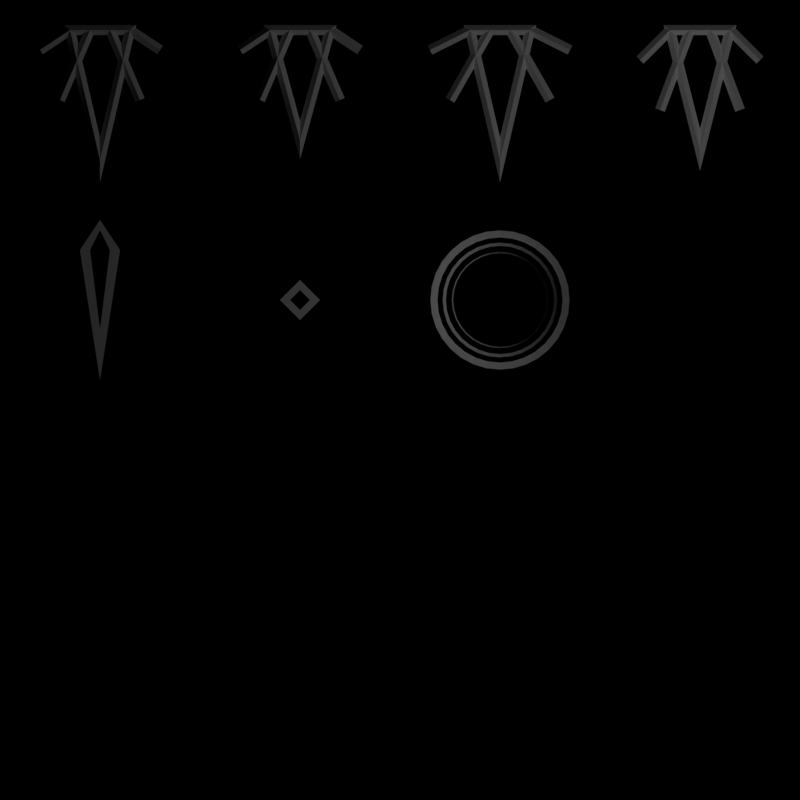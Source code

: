 # Source: Sprites.blend  (saved by Blender 2.79.7; exported with 4.5.12 LTS)
import bpy
from mathutils import Matrix  # noqa: F401  (used for matrix-valued properties, if any)

bpy.ops.wm.read_factory_settings(use_empty=True)
scene = bpy.context.scene
scene.name = 'Scene'

# ---- collections
col_collection_1 = bpy.data.collections.new('Collection 1'); scene.collection.children.link(col_collection_1)
col_collection_2 = bpy.data.collections.new('Collection 2'); scene.collection.children.link(col_collection_2)

# ---- materials (node trees are filled in below, after node groups)
mat_white = bpy.data.materials.new('White')
mat_white.alpha_threshold = 0.0
mat_white.use_transparent_shadow = False
mat_white.diffuse_color = (1.0, 1.0, 1.0, 1.0)
mat_white.roughness = 0.5

# ---- material node trees

# ---- world
world_world = bpy.data.worlds.new('World'); scene.world = world_world
world_world.color = (0.0, 0.0, 0.0)
world_world.use_sun_shadow = False
world_world.sun_shadow_jitter_overblur = 0.0

# ---- cameras
cam_camera = bpy.data.cameras.new('Camera')
cam_camera.type = 'ORTHO'
cam_camera.clip_end = 100.0
cam_camera.lens = 35.0
cam_camera.sensor_width = 32.0
cam_camera.sensor_height = 18.0
cam_camera.ortho_scale = 8.0
cam_camera.dof.focus_distance = 0.0
cam_camera.dof.aperture_fstop = 128.0

# ---- lights
light_lamp = bpy.data.lights.new('Lamp', 'POINT')
light_lamp.transmission_factor = 0.0
light_lamp.cutoff_distance = 30.0
light_lamp.energy = 100.0
light_lamp.shadow_buffer_clip_start = 1.001
light_lamp.shadow_soft_size = 0.1
light_lamp.shadow_maximum_resolution = 0.006
light_lamp.use_absolute_resolution = True

# ---- meshes
me_cylinder = bpy.data.meshes.new('Cylinder')
me_cylinder.from_pydata([(-5.268e-08, 1.391, 1.701), (0.2714, 1.364, 1.701), (0.5323, 1.285, 1.701), (0.7728, 1.157, 1.701), (0.9835, 0.9835, 1.701), (1.157, 0.7728, 1.701), (1.285, 0.5323, 1.701), (1.364, 0.2714, 1.701), (1.391, -1.405e-07, 1.701), (1.364, -0.2714, 1.701), (1.285, -0.5323, 1.701), (1.157, -0.7728, 1.701), (0.9835, -0.9835, 1.701), (0.7728, -1.157, 1.701), (0.5323, -1.285, 1.701), (0.2714, -1.364, 1.701), (-5.059e-07, -1.391, 1.701), (-0.2714, -1.364, 1.701), (-0.5323, -1.285, 1.701), (-0.7728, -1.157, 1.701), (-0.9835, -0.9835, 1.701), (-1.157, -0.7728, 1.701), (-1.285, -0.5323, 1.701), (-1.364, -0.2714, 1.701), (-1.391, 1.098e-06, 1.701), (-1.364, 0.2714, 1.701), (-1.285, 0.5323, 1.701), (-1.157, 0.7728, 1.701), (-0.9835, 0.9835, 1.701), (-0.7728, 1.157, 1.701), (-0.5323, 1.285, 1.701), (-0.2714, 1.364, 1.701), (-6.076e-08, 1.252, 1.562), (0.2442, 1.228, 1.562), (0.4791, 1.157, 1.562), (0.6955, 1.041, 1.562), (0.8852, 0.8852, 1.562), (1.041, 0.6955, 1.562), (1.157, 0.4791, 1.562), (1.228, 0.2442, 1.562), (1.252, -1.034e-07, 1.562), (1.228, -0.2442, 1.562), (1.157, -0.4791, 1.562), (1.041, -0.6955, 1.562), (0.8852, -0.8852, 1.562), (0.6955, -1.041, 1.562), (0.4791, -1.157, 1.562), (0.2442, -1.228, 1.562), (-4.687e-07, -1.252, 1.562), (-0.2442, -1.228, 1.562), (-0.4791, -1.157, 1.562), (-0.6955, -1.041, 1.562), (-0.8852, -0.8852, 1.562), (-1.041, -0.6955, 1.562), (-1.157, -0.4791, 1.562), (-1.228, -0.2442, 1.562), (-1.252, 1.011e-06, 1.562), (-1.228, 0.2442, 1.562), (-1.157, 0.4791, 1.562), (-1.041, 0.6955, 1.562), (-0.8852, 0.8852, 1.562), (-0.6955, 1.041, 1.562), (-0.4791, 1.157, 1.562), (-0.2442, 1.228, 1.562), (-6.439e-08, 1.146, 1.689), (0.2236, 1.124, 1.689), (0.4386, 1.059, 1.689), (0.6368, 0.953, 1.689), (0.8104, 0.8104, 1.689), (0.953, 0.6368, 1.689), (1.059, 0.4386, 1.689), (1.124, 0.2236, 1.689), (1.146, -1.696e-07, 1.689), (1.124, -0.2236, 1.689), (1.059, -0.4386, 1.689), (0.953, -0.6368, 1.689), (0.8104, -0.8104, 1.689), (0.6368, -0.953, 1.689), (0.4386, -1.059, 1.689), (0.2236, -1.124, 1.689), (-4.378e-07, -1.146, 1.689), (-0.2236, -1.124, 1.689), (-0.4386, -1.059, 1.689), (-0.6368, -0.953, 1.689), (-0.8104, -0.8104, 1.689), (-0.953, -0.6368, 1.689), (-1.059, -0.4386, 1.689), (-1.124, -0.2236, 1.689), (-1.146, 8.505e-07, 1.689), (-1.124, 0.2236, 1.689), (-1.059, 0.4386, 1.689), (-0.953, 0.6368, 1.689), (-0.8104, 0.8104, 1.689), (-0.6368, 0.953, 1.689), (-0.4386, 1.059, 1.689), (-0.2236, 1.124, 1.689), (-6.864e-08, 1.083, 1.574), (0.2113, 1.062, 1.574), (0.4145, 1.001, 1.574), (0.6017, 0.9006, 1.574), (0.7659, 0.7659, 1.574), (0.9006, 0.6017, 1.574), (1.001, 0.4145, 1.574), (1.062, 0.2113, 1.574), (1.083, -1.286e-07, 1.574), (1.062, -0.2113, 1.574), (1.001, -0.4145, 1.574), (0.9006, -0.6017, 1.574), (0.7659, -0.7659, 1.574), (0.6017, -0.9006, 1.574), (0.4145, -1.001, 1.574), (0.2113, -1.062, 1.574), (-4.216e-07, -1.083, 1.574), (-0.2113, -1.062, 1.574), (-0.4145, -1.001, 1.574), (-0.6017, -0.9006, 1.574), (-0.7659, -0.7659, 1.574), (-0.9006, -0.6017, 1.574), (-1.001, -0.4145, 1.574), (-1.062, -0.2113, 1.574), (-1.083, 8.355e-07, 1.574), (-1.062, 0.2113, 1.574), (-1.001, 0.4145, 1.574), (-0.9006, 0.6017, 1.574), (-0.7659, 0.7659, 1.574), (-0.6017, 0.9006, 1.574), (-0.4145, 1.001, 1.574), (-0.2113, 1.062, 1.574), (-7.315e-08, 0.9628, 1.681), (0.1878, 0.9443, 1.681), (0.3684, 0.8895, 1.681), (0.5349, 0.8005, 1.681), (0.6808, 0.6808, 1.681), (0.8005, 0.5349, 1.681), (0.8895, 0.3684, 1.681), (0.9443, 0.1878, 1.681), (0.9628, -1.825e-07, 1.681), (0.9443, -0.1878, 1.681), (0.8895, -0.3684, 1.681), (0.8005, -0.5349, 1.681), (0.6808, -0.6808, 1.681), (0.5349, -0.8005, 1.681), (0.3684, -0.8895, 1.681), (0.1878, -0.9443, 1.681), (-3.869e-07, -0.9628, 1.681), (-0.1878, -0.9443, 1.681), (-0.3684, -0.8895, 1.681), (-0.5349, -0.8005, 1.681), (-0.6808, -0.6808, 1.681), (-0.8005, -0.5349, 1.681), (-0.8895, -0.3684, 1.681), (-0.9443, -0.1878, 1.681), (-0.9628, 6.745e-07, 1.681), (-0.9443, 0.1878, 1.681), (-0.8895, 0.3684, 1.681), (-0.8005, 0.5349, 1.681), (-0.6808, 0.6808, 1.681), (-0.5349, 0.8005, 1.681), (-0.3684, 0.8895, 1.681), (-0.1878, 0.9443, 1.681), (-7.546e-08, 0.9371, 1.582), (0.1828, 0.9191, 1.582), (0.3586, 0.8658, 1.582), (0.5206, 0.7792, 1.582), (0.6626, 0.6626, 1.582), (0.7792, 0.5206, 1.582), (0.8658, 0.3586, 1.582), (0.9191, 0.1828, 1.582), (0.9371, -1.449e-07, 1.582), (0.9191, -0.1828, 1.582), (0.8658, -0.3586, 1.582), (0.7792, -0.5206, 1.582), (0.6626, -0.6626, 1.582), (0.5206, -0.7792, 1.582), (0.3586, -0.8658, 1.582), (0.1828, -0.9191, 1.582), (-3.808e-07, -0.9371, 1.582), (-0.1828, -0.9191, 1.582), (-0.3586, -0.8658, 1.582), (-0.5206, -0.7792, 1.582), (-0.6626, -0.6626, 1.582), (-0.7792, -0.5206, 1.582), (-0.8658, -0.3586, 1.582), (-0.9191, -0.1828, 1.582), (-0.9371, 6.892e-07, 1.582), (-0.9191, 0.1828, 1.582), (-0.8658, 0.3586, 1.582), (-0.7792, 0.5206, 1.582), (-0.6626, 0.6626, 1.582), (-0.5206, 0.7792, 1.582), (-0.3586, 0.8658, 1.582), (-0.1828, 0.9191, 1.582)], [], [(1, 33, 32, 0), (3, 35, 34, 2), (4, 36, 35, 3), (5, 37, 36, 4), (6, 38, 37, 5), (7, 39, 38, 6), (8, 40, 39, 7), (9, 41, 40, 8), (10, 42, 41, 9), (11, 43, 42, 10), (12, 44, 43, 11), (13, 45, 44, 12), (14, 46, 45, 13), (15, 47, 46, 14), (16, 48, 47, 15), (17, 49, 48, 16), (18, 50, 49, 17), (19, 51, 50, 18), (20, 52, 51, 19), (21, 53, 52, 20), (22, 54, 53, 21), (23, 55, 54, 22), (24, 56, 55, 23), (25, 57, 56, 24), (26, 58, 57, 25), (27, 59, 58, 26), (28, 60, 59, 27), (29, 61, 60, 28), (30, 62, 61, 29), (31, 63, 62, 30), (0, 32, 63, 31), (2, 34, 33, 1), (65, 97, 96, 64), (67, 99, 98, 66), (68, 100, 99, 67), (69, 101, 100, 68), (70, 102, 101, 69), (71, 103, 102, 70), (72, 104, 103, 71), (73, 105, 104, 72), (74, 106, 105, 73), (75, 107, 106, 74), (76, 108, 107, 75), (77, 109, 108, 76), (78, 110, 109, 77), (79, 111, 110, 78), (80, 112, 111, 79), (81, 113, 112, 80), (82, 114, 113, 81), (83, 115, 114, 82), (84, 116, 115, 83), (85, 117, 116, 84), (86, 118, 117, 85), (87, 119, 118, 86), (88, 120, 119, 87), (89, 121, 120, 88), (90, 122, 121, 89), (91, 123, 122, 90), (92, 124, 123, 91), (93, 125, 124, 92), (94, 126, 125, 93), (95, 127, 126, 94), (64, 96, 127, 95), (66, 98, 97, 65), (129, 161, 160, 128), (131, 163, 162, 130), (132, 164, 163, 131), (133, 165, 164, 132), (134, 166, 165, 133), (135, 167, 166, 134), (136, 168, 167, 135), (137, 169, 168, 136), (138, 170, 169, 137), (139, 171, 170, 138), (140, 172, 171, 139), (141, 173, 172, 140), (142, 174, 173, 141), (143, 175, 174, 142), (144, 176, 175, 143), (145, 177, 176, 144), (146, 178, 177, 145), (147, 179, 178, 146), (148, 180, 179, 147), (149, 181, 180, 148), (150, 182, 181, 149), (151, 183, 182, 150), (152, 184, 183, 151), (153, 185, 184, 152), (154, 186, 185, 153), (155, 187, 186, 154), (156, 188, 187, 155), (157, 189, 188, 156), (158, 190, 189, 157), (159, 191, 190, 158), (128, 160, 191, 159), (130, 162, 161, 129)])
me_cylinder.materials.append(mat_white)
me_cylinder.use_remesh_preserve_volume = False
me_cylinder.use_remesh_preserve_attributes = False
me_cylinder.use_mirror_vertex_groups = False
me_cylinder.update()
me_plane_008 = bpy.data.meshes.new('Plane.008')
me_plane_008.from_pydata([(-0.2, 0.0, 0.0), (0.0, -0.2, 0.0), (0.0, 0.2, 0.0), (0.2, 0.0, 0.0)], [], [(0, 1, 3, 2)])
me_plane_008.materials.append(mat_white)
me_plane_008.use_remesh_preserve_volume = False
me_plane_008.use_remesh_preserve_attributes = False
me_plane_008.use_mirror_vertex_groups = False
me_plane_008.update()
me_plane_004 = bpy.data.meshes.new('Plane.004')
me_plane_004.from_pydata([(-0.2, 0.5, 0.0), (0.0, -0.8, 0.0), (0.0, 0.8, 0.0), (0.2, 0.5, 0.0)], [], [(0, 1, 3, 2)])
me_plane_004.materials.append(mat_white)
me_plane_004.use_remesh_preserve_volume = False
me_plane_004.use_remesh_preserve_attributes = False
me_plane_004.use_mirror_vertex_groups = False
me_plane_004.update()
me_plane = bpy.data.meshes.new('Plane')
me_plane.from_pydata([(0.0, -3.0, 0.0), (2.0, -3.0, 0.0), (0.0, 5.0, 0.0), (2.0, 5.0, 0.0), (4.0, -3.0, 0.0), (6.0, -3.0, 0.0), (4.0, 5.0, 0.0), (6.0, 5.0, 0.0), (-2.0, 3.0, 0.0), (-2.0, 1.0, 0.0), (6.0, 3.0, 0.0), (6.0, 1.0, 0.0), (-2.0, -1.0, 0.0), (-2.0, -3.0, 0.0), (6.0, -1.0, 0.0), (6.0, -3.0, 0.0)], [], [(0, 1, 3, 2), (4, 5, 7, 6), (8, 9, 11, 10), (12, 13, 15, 14)])
me_plane.use_remesh_preserve_volume = False
me_plane.use_remesh_preserve_attributes = False
me_plane.use_mirror_vertex_groups = False
me_plane.update()
me_plane_007 = bpy.data.meshes.new('Plane.007')
me_plane_007.from_pydata([(-0.1, 1.49e-08, 0.0), (0.0, -0.1, 0.0), (0.0, 0.1, 0.0), (0.1, 1.49e-08, 0.0)], [], [(0, 1, 3, 2)])
me_plane_007.materials.append(mat_white)
me_plane_007.use_remesh_preserve_volume = False
me_plane_007.use_remesh_preserve_attributes = False
me_plane_007.use_mirror_vertex_groups = False
me_plane_007.update()
me_plane_005 = bpy.data.meshes.new('Plane.005')
me_plane_005.from_pydata([(-0.1, 0.5, 0.0), (0.0, -0.3, 0.0), (0.0, 0.7, 0.0), (0.1, 0.5, 0.0)], [], [(0, 1, 3, 2)])
me_plane_005.materials.append(mat_white)
me_plane_005.use_remesh_preserve_volume = False
me_plane_005.use_remesh_preserve_attributes = False
me_plane_005.use_mirror_vertex_groups = False
me_plane_005.update()
me_plane_003 = bpy.data.meshes.new('Plane.003')
me_plane_003.from_pydata([(0.5, 0.7, 0.0), (-0.1, 0.7, 0.0), (0.2, -0.5, 0.0)], [], [(2, 0, 1)])
me_plane_003.materials.append(mat_white)
me_plane_003.use_remesh_preserve_volume = False
me_plane_003.use_remesh_preserve_attributes = False
me_plane_003.use_mirror_vertex_groups = False
me_plane_003.update()
me_plane_002 = bpy.data.meshes.new('Plane.002')
me_plane_002.from_pydata([(0.5, 0.7, 0.0), (-0.1, 0.7, 0.0), (0.2, -0.6, 0.0)], [], [(2, 0, 1)])
me_plane_002.materials.append(mat_white)
me_plane_002.use_remesh_preserve_volume = False
me_plane_002.use_remesh_preserve_attributes = False
me_plane_002.use_mirror_vertex_groups = False
me_plane_002.update()
me_plane_001 = bpy.data.meshes.new('Plane.001')
me_plane_001.from_pydata([(0.5, 0.7, 0.0), (-0.1, 0.7, 0.0), (0.2, -0.4, 0.0)], [], [(2, 0, 1)])
me_plane_001.materials.append(mat_white)
me_plane_001.use_remesh_preserve_volume = False
me_plane_001.use_remesh_preserve_attributes = False
me_plane_001.use_mirror_vertex_groups = False
me_plane_001.update()
me_plane_006 = bpy.data.meshes.new('Plane.006')
me_plane_006.from_pydata([(0.5, 0.7, 0.0), (-0.1, 0.7, 0.0), (0.2, -0.6, 0.0)], [], [(2, 0, 1)])
me_plane_006.materials.append(mat_white)
me_plane_006.use_remesh_preserve_volume = False
me_plane_006.use_remesh_preserve_attributes = False
me_plane_006.use_mirror_vertex_groups = False
me_plane_006.update()

# ---- curves / text
cu_plane_002 = bpy.data.curves.new('Plane.002', 'CURVE')
cu_plane_002.dimensions = '2D'
_sp = cu_plane_002.splines.new('POLY'); _sp.points.add(2)
_sp.points.foreach_set('co', [0.5, 1.0, 0.0, 0.0, -0.1, 1.0, 0.0, 0.0, 0.2, -0.2, 0.0, 0.0])
_sp.order_u = 3
_sp.order_v = 0
_sp.resolution_v = 0
_sp.use_cyclic_u = True
_sp.use_smooth = False
_sp = cu_plane_002.splines.new('POLY'); _sp.points.add(1)
_sp.points.foreach_set('co', [-0.4, 0.7, 0.0, 0.0, -0.1, 1.0, 0.0, 0.0])
_sp.order_u = 2
_sp.order_v = 0
_sp.resolution_v = 0
_sp.use_endpoint_u = True
_sp.use_smooth = False
_sp = cu_plane_002.splines.new('POLY'); _sp.points.add(1)
_sp.points.foreach_set('co', [0.8, 0.7, 0.0, 0.0, 0.5, 1.0, 0.0, 0.0])
_sp.order_u = 3
_sp.order_v = 0
_sp.resolution_v = 0
_sp.use_endpoint_u = True
_sp.use_smooth = False
_sp = cu_plane_002.splines.new('POLY'); _sp.points.add(1)
_sp.points.foreach_set('co', [-0.2, 0.2, 0.0, 0.0, 0.1, 1.0, 0.0, 0.0])
_sp.order_u = 3
_sp.order_v = 0
_sp.resolution_v = 0
_sp.use_endpoint_u = True
_sp.use_smooth = False
_sp = cu_plane_002.splines.new('POLY'); _sp.points.add(1)
_sp.points.foreach_set('co', [0.6, 0.2, 0.0, 0.0, 0.3, 1.0, 0.0, 0.0])
_sp.order_u = 3
_sp.order_v = 0
_sp.resolution_v = 0
_sp.use_endpoint_u = True
_sp.use_smooth = False
cu_plane_002.materials.append(mat_white)
cu_plane_002.use_path_clamp = True
cu_plane_002.bevel_resolution = 0
cu_plane_002.bevel_depth = 0.05
cu_plane_001 = bpy.data.curves.new('Plane.001', 'CURVE')
cu_plane_001.dimensions = '2D'
_sp = cu_plane_001.splines.new('POLY'); _sp.points.add(2)
_sp.points.foreach_set('co', [0.5, 1.0, 0.0, 0.0, -0.1, 1.0, 0.0, 0.0, 0.2, -0.3, 0.0, 0.0])
_sp.order_u = 3
_sp.order_v = 0
_sp.resolution_v = 0
_sp.use_cyclic_u = True
_sp.use_smooth = False
_sp = cu_plane_001.splines.new('POLY'); _sp.points.add(1)
_sp.points.foreach_set('co', [-0.5, 0.8, 0.0, 0.0, -0.1, 1.0, 0.0, 0.0])
_sp.order_u = 2
_sp.order_v = 0
_sp.resolution_v = 0
_sp.use_endpoint_u = True
_sp.use_smooth = False
_sp = cu_plane_001.splines.new('POLY'); _sp.points.add(1)
_sp.points.foreach_set('co', [0.9, 0.8, 0.0, 0.0, 0.5, 1.0, 0.0, 0.0])
_sp.order_u = 3
_sp.order_v = 0
_sp.resolution_v = 0
_sp.use_endpoint_u = True
_sp.use_smooth = False
_sp = cu_plane_001.splines.new('POLY'); _sp.points.add(1)
_sp.points.foreach_set('co', [-0.3, 0.3, 0.0, 0.0, 0.1, 1.0, 0.0, 0.0])
_sp.order_u = 3
_sp.order_v = 0
_sp.resolution_v = 0
_sp.use_endpoint_u = True
_sp.use_smooth = False
_sp = cu_plane_001.splines.new('POLY'); _sp.points.add(1)
_sp.points.foreach_set('co', [0.7, 0.3, 0.0, 0.0, 0.3, 1.0, 0.0, 0.0])
_sp.order_u = 3
_sp.order_v = 0
_sp.resolution_v = 0
_sp.use_endpoint_u = True
_sp.use_smooth = False
cu_plane_001.materials.append(mat_white)
cu_plane_001.use_path_clamp = True
cu_plane_001.bevel_resolution = 0
cu_plane_001.bevel_depth = 0.05
cu_plane_000 = bpy.data.curves.new('Plane.000', 'CURVE')
cu_plane_000.dimensions = '2D'
_sp = cu_plane_000.splines.new('POLY'); _sp.points.add(2)
_sp.points.foreach_set('co', [0.5, 1.0, 0.0, 0.0, -0.1, 1.0, 0.0, 0.0, 0.2, -0.1, 0.0, 0.0])
_sp.order_u = 3
_sp.order_v = 0
_sp.resolution_v = 0
_sp.use_cyclic_u = True
_sp.use_smooth = False
_sp = cu_plane_000.splines.new('POLY'); _sp.points.add(1)
_sp.points.foreach_set('co', [-0.4, 0.8, 0.0, 0.0, -0.1, 1.0, 0.0, 0.0])
_sp.order_u = 2
_sp.order_v = 0
_sp.resolution_v = 0
_sp.use_endpoint_u = True
_sp.use_smooth = False
_sp = cu_plane_000.splines.new('POLY'); _sp.points.add(1)
_sp.points.foreach_set('co', [0.8, 0.8, 0.0, 0.0, 0.5, 1.0, 0.0, 0.0])
_sp.order_u = 3
_sp.order_v = 0
_sp.resolution_v = 0
_sp.use_endpoint_u = True
_sp.use_smooth = False
_sp = cu_plane_000.splines.new('POLY'); _sp.points.add(1)
_sp.points.foreach_set('co', [-0.2, 0.3, 0.0, 0.0, 0.1, 1.0, 0.0, 0.0])
_sp.order_u = 3
_sp.order_v = 0
_sp.resolution_v = 0
_sp.use_endpoint_u = True
_sp.use_smooth = False
_sp = cu_plane_000.splines.new('POLY'); _sp.points.add(1)
_sp.points.foreach_set('co', [0.6, 0.3, 0.0, 0.0, 0.3, 1.0, 0.0, 0.0])
_sp.order_u = 3
_sp.order_v = 0
_sp.resolution_v = 0
_sp.use_endpoint_u = True
_sp.use_smooth = False
cu_plane_000.materials.append(mat_white)
cu_plane_000.use_path_clamp = True
cu_plane_000.bevel_resolution = 0
cu_plane_000.bevel_depth = 0.05
cu_plane_004 = bpy.data.curves.new('Plane.004', 'CURVE')
cu_plane_004.dimensions = '2D'
_sp = cu_plane_004.splines.new('POLY'); _sp.points.add(2)
_sp.points.foreach_set('co', [0.5, 1.0, 0.0, 0.0, -0.1, 1.0, 0.0, 0.0, 0.2, -0.3, 0.0, 0.0])
_sp.order_u = 3
_sp.order_v = 0
_sp.resolution_v = 0
_sp.use_cyclic_u = True
_sp.use_smooth = False
_sp = cu_plane_004.splines.new('POLY'); _sp.points.add(1)
_sp.points.foreach_set('co', [-0.4, 0.8, 0.0, 0.0, -0.1, 1.0, 0.0, 0.0])
_sp.order_u = 2
_sp.order_v = 0
_sp.resolution_v = 0
_sp.use_endpoint_u = True
_sp.use_smooth = False
_sp = cu_plane_004.splines.new('POLY'); _sp.points.add(1)
_sp.points.foreach_set('co', [0.8, 0.8, 0.0, 0.0, 0.5, 1.0, 0.0, 0.0])
_sp.order_u = 3
_sp.order_v = 0
_sp.resolution_v = 0
_sp.use_endpoint_u = True
_sp.use_smooth = False
_sp = cu_plane_004.splines.new('POLY'); _sp.points.add(1)
_sp.points.foreach_set('co', [-0.2, 0.3, 0.0, 0.0, 0.1, 1.0, 0.0, 0.0])
_sp.order_u = 3
_sp.order_v = 0
_sp.resolution_v = 0
_sp.use_endpoint_u = True
_sp.use_smooth = False
_sp = cu_plane_004.splines.new('POLY'); _sp.points.add(1)
_sp.points.foreach_set('co', [0.6, 0.3, 0.0, 0.0, 0.3, 1.0, 0.0, 0.0])
_sp.order_u = 3
_sp.order_v = 0
_sp.resolution_v = 0
_sp.use_endpoint_u = True
_sp.use_smooth = False
cu_plane_004.materials.append(mat_white)
cu_plane_004.use_path_clamp = True
cu_plane_004.bevel_resolution = 0
cu_plane_004.bevel_depth = 0.05

# ---- objects
ob_cylinder = bpy.data.objects.new('Cylinder', me_cylinder)
ob_plane_010 = bpy.data.objects.new('Plane.010', me_plane_008)
ob_plane = bpy.data.objects.new('Plane', me_plane_004)
ob_plane_007 = bpy.data.objects.new('Plane.007', cu_plane_002)
ob_plane_003 = bpy.data.objects.new('Plane.003', cu_plane_001)
ob_plane_002 = bpy.data.objects.new('Plane.002', cu_plane_000)
ob_plane_004 = bpy.data.objects.new('Plane.004', cu_plane_004)
ob_plane_001 = bpy.data.objects.new('Plane.001', me_plane)
ob_lamp = bpy.data.objects.new('Lamp', light_lamp)
ob_camera = bpy.data.objects.new('Camera', cam_camera)
ob_plane_009 = bpy.data.objects.new('Plane.009', me_plane_007)
ob_plane_008 = bpy.data.objects.new('Plane.008', me_plane_005)
ob_plane_006 = bpy.data.objects.new('Plane.006', me_plane_003)
ob_plane_005 = bpy.data.objects.new('Plane.005', me_plane_002)
ob_plane_000 = bpy.data.objects.new('Plane.000', me_plane_001)
ob_plane_015 = bpy.data.objects.new('Plane.015', me_plane_006)

# ---- transforms, parenting, visibility, modifiers, constraints
ob_cylinder.location = (1.0, 1.0, 0.0)
ob_cylinder.scale = (0.5, 0.5, 0.5)
ob_cylinder.lineart.crease_threshold = 0.0
ob_plane_010.location = (-1.0, 1.0, 0.0)
ob_plane_010.lineart.crease_threshold = 0.0
ob_plane.location = (-3.0, 1.0, 0.0)
ob_plane.lineart.crease_threshold = 0.0
ob_plane_007.location = (2.8, 2.7, 0.0)
ob_plane_007.lineart.crease_threshold = 0.0
ob_plane_003.location = (0.8, 2.7, 0.0)
ob_plane_003.lineart.crease_threshold = 0.0
ob_plane_002.location = (-1.2, 2.7, 0.0)
ob_plane_002.lineart.crease_threshold = 0.0
ob_plane_004.location = (-3.2, 2.7, 0.0)
ob_plane_004.lineart.crease_threshold = 0.0
ob_plane_001.location = (-2.0, -1.0, 0.0)
ob_plane_001.hide_select = True
ob_plane_001.hide_render = True
ob_plane_001.display_type = 'WIRE'
ob_plane_001.lineart.crease_threshold = 0.0
ob_lamp.location = (4.076, 1.005, 5.904)
ob_lamp.rotation_euler = (0.6503, 0.05522, 1.866)
ob_lamp.lock_rotations_4d = False
ob_lamp.empty_display_type = 'ARROWS'
ob_lamp.color = (0.0, 0.0, 0.0, 0.0)
ob_lamp.lineart.crease_threshold = 0.0
ob_camera.location = (0.0, 0.0, 5.0)
ob_camera.lock_rotations_4d = False
ob_camera.empty_display_type = 'ARROWS'
ob_camera.color = (0.0, 0.0, 0.0, 0.0)
ob_camera.display_type = 'WIRE'
ob_camera.lineart.crease_threshold = 0.0
ob_plane_009.location = (-1.0, 1.0, 0.0)
ob_plane_009.lineart.crease_threshold = 0.0
ob_plane_008.location = (-3.0, 1.0, 0.0)
ob_plane_008.lineart.crease_threshold = 0.0
ob_plane_006.location = (2.8, 3.0, 0.0)
ob_plane_006.lineart.crease_threshold = 0.0
ob_plane_005.location = (0.8, 3.0, 0.0)
ob_plane_005.lineart.crease_threshold = 0.0
ob_plane_000.location = (-1.2, 3.0, 0.0)
ob_plane_000.lineart.crease_threshold = 0.0
ob_plane_015.location = (-3.2, 3.0, 0.0)
ob_plane_015.lineart.crease_threshold = 0.0

# ---- collection membership
col_collection_1.objects.link(ob_cylinder)
col_collection_1.objects.link(ob_plane_010)
col_collection_1.objects.link(ob_plane)
col_collection_1.objects.link(ob_plane_007)
col_collection_1.objects.link(ob_plane_003)
col_collection_1.objects.link(ob_plane_002)
col_collection_1.objects.link(ob_plane_004)
col_collection_1.objects.link(ob_plane_001)
col_collection_1.objects.link(ob_lamp)
col_collection_1.objects.link(ob_camera)
col_collection_2.objects.link(ob_plane_009)
col_collection_2.objects.link(ob_plane_008)
col_collection_2.objects.link(ob_plane_006)
col_collection_2.objects.link(ob_plane_005)
col_collection_2.objects.link(ob_plane_000)
col_collection_2.objects.link(ob_plane_015)
def _layer_coll(name, lc=None):
    lc = lc or bpy.context.view_layer.layer_collection
    for c in lc.children:
        if c.name == name: return c
        r = _layer_coll(name, c)
        if r: return r
_layer_coll('Collection 2').indirect_only = True

# ---- scene / render settings (as saved in the file)
scene.camera = ob_camera
scene.frame_start = 1; scene.frame_end = 250; scene.frame_set(2)
scene.render.engine = 'BLENDER_EEVEE_NEXT'
scene.render.resolution_x = 512
scene.render.resolution_y = 512
scene.render.dither_intensity = 0.0
scene.cycles.use_denoising = False
scene.cycles.samples = 128
scene.cycles.sampling_pattern = 'TABULATED_SOBOL'
scene.cycles.use_adaptive_sampling = False
scene.cycles.use_light_tree = False
scene.view_settings.view_transform = 'Standard'
bpy.context.view_layer.update()
